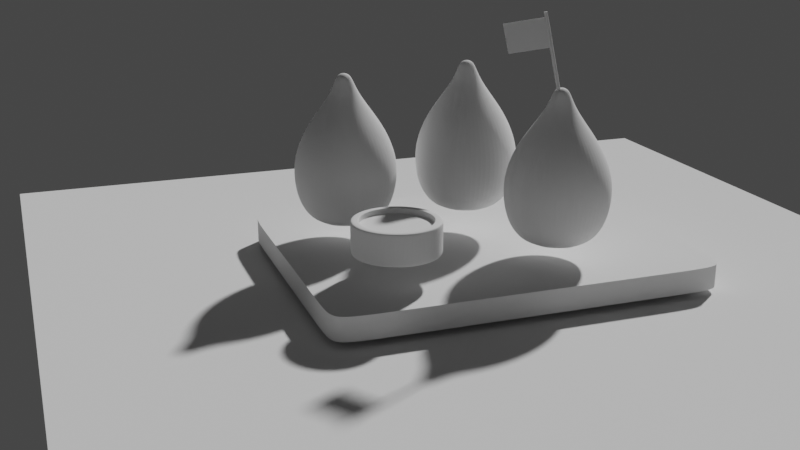 # Source: coxinha.blend  (saved by Blender 3.4.6; exported with 4.5.12 LTS)
import bpy
from mathutils import Matrix  # noqa: F401  (used for matrix-valued properties, if any)

bpy.ops.wm.read_factory_settings(use_empty=True)
scene = bpy.context.scene
scene.name = 'Scene'

# ---- collections
col_collection = bpy.data.collections.new('Collection'); scene.collection.children.link(col_collection)

# ---- world
world_world = bpy.data.worlds.new('World'); scene.world = world_world
world_world.use_nodes = True; world_world.node_tree.nodes.clear()
_N = world_world.node_tree.nodes; _L = world_world.node_tree.links
n0 = _N.new('ShaderNodeOutputWorld'); n0.name = 'World Output'; n0.location = (300, 300)
n1 = _N.new('ShaderNodeBackground'); n1.name = 'Background'; n1.location = (10, 300)
n1.inputs[0].default_value = (0.05088, 0.05088, 0.05088, 1.0)
_L.new(n1.outputs[0], n0.inputs[0])
n0.is_active_output = True
world_world.color = (0.05088, 0.05088, 0.05088)
world_world.use_sun_shadow = False
world_world.sun_shadow_jitter_overblur = 0.0

# ---- cameras
cam_camera = bpy.data.cameras.new('Camera')

# ---- meshes
me_cylinder = bpy.data.meshes.new('Cylinder')
me_cylinder.from_pydata([(9.031e-10, 0.752, -2.0), (-0.05823, 0.2378, 1.95), (0.5317, 0.5317, -2.0), (0.08319, 0.1793, 1.95), (0.752, 9.031e-10, -2.0), (0.1418, 0.03784, 1.95), (0.5317, -0.5317, -2.0), (0.08319, -0.1036, 1.95), (9.031e-10, -0.752, -2.0), (-0.05823, -0.1622, 1.95), (-0.5317, -0.5317, -2.0), (-0.1996, -0.1036, 1.95), (-0.752, 9.031e-10, -2.0), (-0.2582, 0.03784, 1.95), (-0.5317, 0.5317, -2.0), (-0.1996, 0.1793, 1.95), (-2.159e-09, 1.319, -1.51), (-7.09e-10, 1.495, -0.6667), (-7.976e-09, 1.374, 7.724e-07), (2.307e-09, 1.012, 0.6667), (0.0, 0.331, 1.436), (0.2341, 0.2341, 1.436), (0.7157, 0.7157, 0.6667), (0.9712, 0.9712, -4.625e-08), (1.057, 1.057, -0.6667), (0.9326, 0.9326, -1.51), (0.331, 0.0, 1.436), (1.012, 3.272e-09, 0.6667), (1.374, 1.449e-09, -4.625e-08), (1.495, -1.418e-09, -0.6667), (1.319, -4.319e-09, -1.51), (0.2341, -0.2341, 1.436), (0.7157, -0.7157, 0.6667), (0.9712, -0.9712, -4.625e-08), (1.057, -1.057, -0.6667), (0.9326, -0.9326, -1.51), (0.0, -0.331, 1.436), (2.307e-09, -1.012, 0.6667), (-7.976e-09, -1.374, -4.625e-08), (-7.09e-10, -1.495, -0.6667), (-2.159e-09, -1.319, -1.51), (-0.2341, -0.2341, 1.436), (-0.7157, -0.7157, 0.6667), (-0.9768, -1.001, -0.07174), (-1.057, -1.057, -0.6667), (-0.9326, -0.9326, -1.51), (-0.331, 0.0, 1.436), (-1.012, 3.272e-09, 0.6667), (-1.374, 1.449e-09, -4.625e-08), (-1.495, -1.418e-09, -0.6667), (-1.319, -4.319e-09, -1.51), (-0.2341, 0.2341, 1.436), (-0.7157, 0.7157, 0.6667), (-0.9712, 0.9712, -4.625e-08), (-1.037, 1.082, -0.6772), (-0.9326, 0.9326, -1.51)], [], [(20, 1, 3, 21), (21, 3, 5, 26), (26, 5, 7, 31), (31, 7, 9, 36), (36, 9, 11, 41), (41, 11, 13, 46), (3, 1, 15, 13, 11, 9, 7, 5), (46, 13, 15, 51), (51, 15, 1, 20), (0, 2, 4, 6, 8, 10, 12, 14), (14, 55, 16, 0), (55, 54, 17, 16), (54, 53, 18, 17), (53, 52, 19, 18), (52, 51, 20, 19), (12, 50, 55, 14), (50, 49, 54, 55), (49, 48, 53, 54), (48, 47, 52, 53), (47, 46, 51, 52), (10, 45, 50, 12), (45, 44, 49, 50), (44, 43, 48, 49), (43, 42, 47, 48), (42, 41, 46, 47), (8, 40, 45, 10), (40, 39, 44, 45), (39, 38, 43, 44), (38, 37, 42, 43), (37, 36, 41, 42), (6, 35, 40, 8), (35, 34, 39, 40), (34, 33, 38, 39), (33, 32, 37, 38), (32, 31, 36, 37), (4, 30, 35, 6), (30, 29, 34, 35), (29, 28, 33, 34), (28, 27, 32, 33), (27, 26, 31, 32), (2, 25, 30, 4), (25, 24, 29, 30), (24, 23, 28, 29), (23, 22, 27, 28), (22, 21, 26, 27), (0, 16, 25, 2), (16, 17, 24, 25), (17, 18, 23, 24), (18, 19, 22, 23), (19, 20, 21, 22)])
_uv = me_cylinder.uv_layers.new(name='UVMap')
_uv.uv.foreach_set('vector', [1.0, 0.9167, 1.0, 1.0, 0.875, 1.0, 0.875, 0.9167, 0.875, 0.9167, 0.875, 1.0, 0.75, 1.0, 0.75, 0.9167, 0.75, 0.9167, 0.75, 1.0, 0.625, 1.0, 0.625, 0.9167, 0.625, 0.9167, 0.625, 1.0, 0.5, 1.0, 0.5, 0.9167, 0.5, 0.9167, 0.5, 1.0, 0.375, 1.0, 0.375, 0.9167, 0.375, 0.9167, 0.375, 1.0, 0.25, 1.0, 0.25, 0.9167, 0.4197, 0.4197, 0.25, 0.49, 0.08029, 0.4197, 0.01, 0.25, 0.08029, 0.08029, 0.25, 0.01, 0.4197, 0.08029, 0.49, 0.25, 0.25, 0.9167, 0.25, 1.0, 0.125, 1.0, 0.125, 0.9167, 0.125, 0.9167, 0.125, 1.0, 0.0, 1.0, 0.0, 0.9167, 0.75, 0.49, 0.9197, 0.4197, 0.99, 0.25, 0.9197, 0.08029, 0.75, 0.01, 0.5803, 0.08029, 0.51, 0.25, 0.5803, 0.4197, 0.125, 0.5, 0.125, 0.5833, 0.0, 0.5833, 0.0, 0.5, 0.125, 0.5833, 0.125, 0.6667, 0.0, 0.6667, 0.0, 0.5833, 0.125, 0.6667, 0.125, 0.75, 0.0, 0.75, 0.0, 0.6667, 0.125, 0.75, 0.125, 0.8333, 0.0, 0.8333, 0.0, 0.75, 0.125, 0.8333, 0.125, 0.9167, 0.0, 0.9167, 0.0, 0.8333, 0.25, 0.5, 0.25, 0.5833, 0.125, 0.5833, 0.125, 0.5, 0.25, 0.5833, 0.25, 0.6667, 0.125, 0.6667, 0.125, 0.5833, 0.25, 0.6667, 0.25, 0.75, 0.125, 0.75, 0.125, 0.6667, 0.25, 0.75, 0.25, 0.8333, 0.125, 0.8333, 0.125, 0.75, 0.25, 0.8333, 0.25, 0.9167, 0.125, 0.9167, 0.125, 0.8333, 0.375, 0.5, 0.375, 0.5833, 0.25, 0.5833, 0.25, 0.5, 0.375, 0.5833, 0.375, 0.6667, 0.25, 0.6667, 0.25, 0.5833, 0.375, 0.6667, 0.375, 0.75, 0.25, 0.75, 0.25, 0.6667, 0.375, 0.75, 0.375, 0.8333, 0.25, 0.8333, 0.25, 0.75, 0.375, 0.8333, 0.375, 0.9167, 0.25, 0.9167, 0.25, 0.8333, 0.5, 0.5, 0.5, 0.5833, 0.375, 0.5833, 0.375, 0.5, 0.5, 0.5833, 0.5, 0.6667, 0.375, 0.6667, 0.375, 0.5833, 0.5, 0.6667, 0.5, 0.75, 0.375, 0.75, 0.375, 0.6667, 0.5, 0.75, 0.5, 0.8333, 0.375, 0.8333, 0.375, 0.75, 0.5, 0.8333, 0.5, 0.9167, 0.375, 0.9167, 0.375, 0.8333, 0.625, 0.5, 0.625, 0.5833, 0.5, 0.5833, 0.5, 0.5, 0.625, 0.5833, 0.625, 0.6667, 0.5, 0.6667, 0.5, 0.5833, 0.625, 0.6667, 0.625, 0.75, 0.5, 0.75, 0.5, 0.6667, 0.625, 0.75, 0.625, 0.8333, 0.5, 0.8333, 0.5, 0.75, 0.625, 0.8333, 0.625, 0.9167, 0.5, 0.9167, 0.5, 0.8333, 0.75, 0.5, 0.75, 0.5833, 0.625, 0.5833, 0.625, 0.5, 0.75, 0.5833, 0.75, 0.6667, 0.625, 0.6667, 0.625, 0.5833, 0.75, 0.6667, 0.75, 0.75, 0.625, 0.75, 0.625, 0.6667, 0.75, 0.75, 0.75, 0.8333, 0.625, 0.8333, 0.625, 0.75, 0.75, 0.8333, 0.75, 0.9167, 0.625, 0.9167, 0.625, 0.8333, 0.875, 0.5, 0.875, 0.5833, 0.75, 0.5833, 0.75, 0.5, 0.875, 0.5833, 0.875, 0.6667, 0.75, 0.6667, 0.75, 0.5833, 0.875, 0.6667, 0.875, 0.75, 0.75, 0.75, 0.75, 0.6667, 0.875, 0.75, 0.875, 0.8333, 0.75, 0.8333, 0.75, 0.75, 0.875, 0.8333, 0.875, 0.9167, 0.75, 0.9167, 0.75, 0.8333, 1.0, 0.5, 1.0, 0.5833, 0.875, 0.5833, 0.875, 0.5, 1.0, 0.5833, 1.0, 0.6667, 0.875, 0.6667, 0.875, 0.5833, 1.0, 0.6667, 1.0, 0.75, 0.875, 0.75, 0.875, 0.6667, 1.0, 0.75, 1.0, 0.8333, 0.875, 0.8333, 0.875, 0.75, 1.0, 0.8333, 1.0, 0.9167, 0.875, 0.9167, 0.875, 0.8333])
me_cylinder.update()
me_cube_004 = bpy.data.meshes.new('Cube.004')
me_cube_004.from_pydata([(-1.0, -1.0, -1.0), (-1.0, -1.0, 1.0), (-1.0, 1.0, -1.0), (-1.0, 1.0, 1.0), (1.0, -1.0, -1.0), (1.0, -1.0, 1.0), (1.0, 1.0, -1.0), (1.0, 1.0, 1.0), (-1.0, -0.7803, -1.0), (-1.0, -0.7803, 1.0), (1.0, -0.7803, -1.0), (1.0, -0.7803, 1.0), (-1.0, 0.787, 1.0), (1.0, 0.787, -1.0), (-1.0, 0.787, -1.0), (1.0, 0.787, 1.0), (-0.7906, 1.0, -1.0), (-0.7906, 1.0, 1.0), (-0.7906, -1.0, -1.0), (-0.7906, -1.0, 1.0), (-0.7906, -0.7803, 1.0), (-0.7906, -0.7803, -1.0), (-0.7906, 0.787, -1.0), (-0.7906, 0.787, 1.0), (0.6646, 1.0, 1.0), (0.6646, -1.0, -1.0), (0.6646, -0.7803, 1.0), (0.6646, 0.787, 1.0), (0.6646, 1.0, -1.0), (0.6646, -1.0, 1.0), (0.6646, -0.7803, -1.0), (0.6646, 0.787, -1.0), (-1.0, -1.0, -1.0), (-1.0, 1.0, -1.0), (1.0, 1.0, -1.0), (1.0, -1.0, -1.0), (1.0, -0.7803, -1.0), (-1.0, -0.7803, -1.0), (1.0, 0.787, -1.0), (-1.0, 0.787, -1.0), (-0.7906, -1.0, -1.0), (-0.7906, 1.0, -1.0), (0.6646, -1.0, -1.0), (0.6646, 1.0, -1.0), (-1.0, 0.787, 1.0), (-1.0, 1.0, 1.0), (0.6646, 1.0, 1.0), (1.0, 1.0, 1.0), (1.0, -0.7803, 1.0), (1.0, -1.0, 1.0), (-0.7906, -1.0, 1.0), (-1.0, -1.0, 1.0), (-1.0, -0.7803, 1.0), (1.0, 0.787, 1.0), (-0.7906, 1.0, 1.0), (0.6646, -1.0, 1.0), (-1.0, -0.7803, -1.0), (-1.0, -1.0, -1.0), (-0.7906, 1.0, -1.0), (-1.0, 1.0, -1.0), (1.0, 0.787, -1.0), (1.0, 1.0, -1.0), (0.6646, -1.0, -1.0), (1.0, -1.0, -1.0), (-1.0, 0.787, -1.0), (1.0, -0.7803, -1.0), (0.6646, 1.0, -1.0), (-0.7906, -1.0, -1.0), (-1.0, 0.787, 1.0), (-1.0, 1.0, 1.0), (0.6646, 1.0, 1.0), (1.0, 1.0, 1.0), (1.0, -0.7803, 1.0), (1.0, -1.0, 1.0), (-0.7906, -1.0, 1.0), (-1.0, -1.0, 1.0), (-1.0, -0.7803, 1.0), (1.0, 0.787, 1.0), (-0.7906, 1.0, 1.0), (0.6646, -1.0, 1.0)], [], [(39, 44, 45, 33), (43, 46, 47, 34), (36, 48, 49, 35), (40, 50, 51, 32), (30, 10, 4, 25), (20, 76, 1, 74), (23, 68, 76, 20), (31, 13, 10, 30), (38, 53, 48, 36), (32, 51, 52, 37), (34, 47, 53, 38), (28, 6, 13, 31), (78, 3, 68, 23), (37, 52, 44, 39), (70, 78, 23, 27), (2, 16, 22, 14), (14, 22, 21, 8), (27, 23, 20, 26), (26, 20, 74, 79), (8, 21, 18, 0), (42, 55, 50, 40), (33, 45, 54, 41), (35, 49, 55, 42), (72, 26, 79, 5), (77, 27, 26, 72), (7, 70, 27, 77), (16, 28, 31, 22), (22, 31, 30, 21), (21, 30, 25, 18), (41, 54, 46, 43), (58, 41, 43, 66), (63, 35, 42, 62), (59, 33, 41, 58), (62, 42, 40, 67), (56, 37, 39, 64), (61, 34, 38, 60), (57, 32, 37, 56), (60, 38, 36, 65), (67, 40, 32, 57), (65, 36, 35, 63), (66, 43, 34, 61), (64, 39, 33, 59), (12, 69, 45, 44), (24, 71, 47, 46), (11, 73, 49, 48), (19, 75, 51, 50), (75, 9, 52, 51), (15, 11, 48, 53), (9, 12, 44, 52), (71, 15, 53, 47), (69, 17, 54, 45), (29, 19, 50, 55), (17, 24, 46, 54), (73, 29, 55, 49), (8, 0, 57, 56), (16, 2, 59, 58), (13, 6, 61, 60), (25, 4, 63, 62), (14, 8, 56, 64), (4, 10, 65, 63), (10, 13, 60, 65), (2, 14, 64, 59), (28, 16, 58, 66), (0, 18, 67, 57), (18, 25, 62, 67), (6, 28, 66, 61), (68, 3, 69, 12), (70, 7, 71, 24), (72, 5, 73, 11), (74, 1, 75, 19), (1, 76, 9, 75), (77, 72, 11, 15), (76, 68, 12, 9), (7, 77, 15, 71), (3, 78, 17, 69), (79, 74, 19, 29), (78, 70, 24, 17), (5, 79, 29, 73)])
me_cube_004.polygons.foreach_set('use_smooth', [True] * 78)
_uv = me_cube_004.uv_layers.new(name='UVMap')
_uv.uv.foreach_set('vector', [0.375, 0.2234, 0.625, 0.2234, 0.625, 0.25, 0.375, 0.25, 0.375, 0.4581, 0.625, 0.4581, 0.625, 0.5, 0.375, 0.5, 0.375, 0.7225, 0.625, 0.7225, 0.625, 0.75, 0.375, 0.75, 0.375, 0.9738, 0.625, 0.9738, 0.625, 1.0, 0.375, 1.0, 0.3331, 0.7225, 0.375, 0.7225, 0.375, 0.75, 0.3331, 0.75, 0.8488, 0.7225, 0.875, 0.7225, 0.875, 0.75, 0.8488, 0.75, 0.8488, 0.5266, 0.875, 0.5266, 0.875, 0.7225, 0.8488, 0.7225, 0.3331, 0.5266, 0.375, 0.5266, 0.375, 0.7225, 0.3331, 0.7225, 0.375, 0.5266, 0.625, 0.5266, 0.625, 0.7225, 0.375, 0.7225, 0.375, 0.0, 0.625, 0.0, 0.625, 0.02746, 0.375, 0.02746, 0.375, 0.5, 0.625, 0.5, 0.625, 0.5266, 0.375, 0.5266, 0.3331, 0.5, 0.375, 0.5, 0.375, 0.5266, 0.3331, 0.5266, 0.8488, 0.5, 0.875, 0.5, 0.875, 0.5266, 0.8488, 0.5266, 0.375, 0.02746, 0.625, 0.02746, 0.625, 0.2234, 0.375, 0.2234, 0.6669, 0.5, 0.8488, 0.5, 0.8488, 0.5266, 0.6669, 0.5266, 0.125, 0.5, 0.1512, 0.5, 0.1512, 0.5266, 0.125, 0.5266, 0.125, 0.5266, 0.1512, 0.5266, 0.1512, 0.7225, 0.125, 0.7225, 0.6669, 0.5266, 0.8488, 0.5266, 0.8488, 0.7225, 0.6669, 0.7225, 0.6669, 0.7225, 0.8488, 0.7225, 0.8488, 0.75, 0.6669, 0.75, 0.125, 0.7225, 0.1512, 0.7225, 0.1512, 0.75, 0.125, 0.75, 0.375, 0.7919, 0.625, 0.7919, 0.625, 0.9738, 0.375, 0.9738, 0.375, 0.25, 0.625, 0.25, 0.625, 0.2762, 0.375, 0.2762, 0.375, 0.75, 0.625, 0.75, 0.625, 0.7919, 0.375, 0.7919, 0.625, 0.7225, 0.6669, 0.7225, 0.6669, 0.75, 0.625, 0.75, 0.625, 0.5266, 0.6669, 0.5266, 0.6669, 0.7225, 0.625, 0.7225, 0.625, 0.5, 0.6669, 0.5, 0.6669, 0.5266, 0.625, 0.5266, 0.1512, 0.5, 0.3331, 0.5, 0.3331, 0.5266, 0.1512, 0.5266, 0.1512, 0.5266, 0.3331, 0.5266, 0.3331, 0.7225, 0.1512, 0.7225, 0.1512, 0.7225, 0.3331, 0.7225, 0.3331, 0.75, 0.1512, 0.75, 0.375, 0.2762, 0.625, 0.2762, 0.625, 0.4581, 0.375, 0.4581, 0.375, 0.2762, 0.375, 0.2762, 0.375, 0.4581, 0.375, 0.4581, 0.375, 0.75, 0.375, 0.75, 0.375, 0.7919, 0.375, 0.7919, 0.375, 0.25, 0.375, 0.25, 0.375, 0.2762, 0.375, 0.2762, 0.375, 0.7919, 0.375, 0.7919, 0.375, 0.9738, 0.375, 0.9738, 0.375, 0.02746, 0.375, 0.02746, 0.375, 0.2234, 0.375, 0.2234, 0.375, 0.5, 0.375, 0.5, 0.375, 0.5266, 0.375, 0.5266, 0.375, 0.0, 0.375, 0.0, 0.375, 0.02746, 0.375, 0.02746, 0.375, 0.5266, 0.375, 0.5266, 0.375, 0.7225, 0.375, 0.7225, 0.375, 0.9738, 0.375, 0.9738, 0.375, 1.0, 0.375, 1.0, 0.375, 0.7225, 0.375, 0.7225, 0.375, 0.75, 0.375, 0.75, 0.375, 0.4581, 0.375, 0.4581, 0.375, 0.5, 0.375, 0.5, 0.375, 0.2234, 0.375, 0.2234, 0.375, 0.25, 0.375, 0.25, 0.875, 0.5266, 0.875, 0.5, 0.875, 0.5, 0.875, 0.5266, 0.6669, 0.5, 0.625, 0.5, 0.625, 0.5, 0.6669, 0.5, 0.625, 0.7225, 0.625, 0.75, 0.625, 0.75, 0.625, 0.7225, 0.8488, 0.75, 0.875, 0.75, 0.875, 0.75, 0.8488, 0.75, 0.875, 0.75, 0.875, 0.7225, 0.875, 0.7225, 0.875, 0.75, 0.625, 0.5266, 0.625, 0.7225, 0.625, 0.7225, 0.625, 0.5266, 0.875, 0.7225, 0.875, 0.5266, 0.875, 0.5266, 0.875, 0.7225, 0.625, 0.5, 0.625, 0.5266, 0.625, 0.5266, 0.625, 0.5, 0.875, 0.5, 0.8488, 0.5, 0.8488, 0.5, 0.875, 0.5, 0.6669, 0.75, 0.8488, 0.75, 0.8488, 0.75, 0.6669, 0.75, 0.8488, 0.5, 0.6669, 0.5, 0.6669, 0.5, 0.8488, 0.5, 0.625, 0.75, 0.6669, 0.75, 0.6669, 0.75, 0.625, 0.75, 0.125, 0.7225, 0.125, 0.75, 0.125, 0.75, 0.125, 0.7225, 0.1512, 0.5, 0.125, 0.5, 0.125, 0.5, 0.1512, 0.5, 0.375, 0.5266, 0.375, 0.5, 0.375, 0.5, 0.375, 0.5266, 0.3331, 0.75, 0.375, 0.75, 0.375, 0.75, 0.3331, 0.75, 0.125, 0.5266, 0.125, 0.7225, 0.125, 0.7225, 0.125, 0.5266, 0.375, 0.75, 0.375, 0.7225, 0.375, 0.7225, 0.375, 0.75, 0.375, 0.7225, 0.375, 0.5266, 0.375, 0.5266, 0.375, 0.7225, 0.125, 0.5, 0.125, 0.5266, 0.125, 0.5266, 0.125, 0.5, 0.3331, 0.5, 0.1512, 0.5, 0.1512, 0.5, 0.3331, 0.5, 0.125, 0.75, 0.1512, 0.75, 0.1512, 0.75, 0.125, 0.75, 0.1512, 0.75, 0.3331, 0.75, 0.3331, 0.75, 0.1512, 0.75, 0.375, 0.5, 0.3331, 0.5, 0.3331, 0.5, 0.375, 0.5, 0.875, 0.5266, 0.875, 0.5, 0.875, 0.5, 0.875, 0.5266, 0.6669, 0.5, 0.625, 0.5, 0.625, 0.5, 0.6669, 0.5, 0.625, 0.7225, 0.625, 0.75, 0.625, 0.75, 0.625, 0.7225, 0.8488, 0.75, 0.875, 0.75, 0.875, 0.75, 0.8488, 0.75, 0.875, 0.75, 0.875, 0.7225, 0.875, 0.7225, 0.875, 0.75, 0.625, 0.5266, 0.625, 0.7225, 0.625, 0.7225, 0.625, 0.5266, 0.875, 0.7225, 0.875, 0.5266, 0.875, 0.5266, 0.875, 0.7225, 0.625, 0.5, 0.625, 0.5266, 0.625, 0.5266, 0.625, 0.5, 0.875, 0.5, 0.8488, 0.5, 0.8488, 0.5, 0.875, 0.5, 0.6669, 0.75, 0.8488, 0.75, 0.8488, 0.75, 0.6669, 0.75, 0.8488, 0.5, 0.6669, 0.5, 0.6669, 0.5, 0.8488, 0.5, 0.625, 0.75, 0.6669, 0.75, 0.6669, 0.75, 0.625, 0.75])
me_cube_004.update()
me_cylinder_001 = bpy.data.meshes.new('Cylinder.001')
me_cylinder_001.from_pydata([(0.0, 1.101, -0.4), (0.0, 0.9864, 0.4), (0.7785, 0.7785, -0.4), (0.6975, 0.6975, 0.4), (1.101, 0.0, -0.4), (0.9864, 0.0, 0.4), (0.7785, -0.7785, -0.4), (0.6975, -0.6975, 0.4), (0.0, -1.101, -0.4), (0.0, -0.9864, 0.4), (-0.7785, -0.7785, -0.4), (-0.6975, -0.6975, 0.4), (-1.101, 0.0, -0.4), (-0.9864, 0.0, 0.4), (-0.7785, 0.7785, -0.4), (-0.6975, 0.6975, 0.4), (0.0, 1.2, -0.2783), (0.8485, 0.8485, -0.2783), (1.2, 0.0, -0.2783), (0.8485, -0.8485, -0.2783), (0.0, -1.2, -0.2783), (-0.8485, -0.8485, -0.2783), (-1.2, 0.0, -0.2783), (-0.8485, 0.8485, -0.2783), (0.0, 1.2, -0.4), (0.8485, 0.8485, -0.4), (1.2, 0.0, -0.4), (0.8485, -0.8485, -0.4), (0.0, -1.2, -0.4), (-0.8485, -0.8485, -0.4), (-1.2, 0.0, -0.4), (-0.8485, 0.8485, -0.4), (0.0, 1.2, 0.3263), (0.8485, 0.8485, 0.3263), (1.2, 0.0, 0.3263), (0.8485, -0.8485, 0.3263), (0.0, -1.2, 0.3263), (-0.8485, -0.8485, 0.3263), (-1.2, 0.0, 0.3263), (-0.8485, 0.8485, 0.3263), (0.8485, 0.8485, 0.4), (0.0, 1.2, 0.4), (1.2, 0.0, 0.4), (0.8485, -0.8485, 0.4), (0.0, -1.2, 0.4), (-0.8485, -0.8485, 0.4), (-1.2, 0.0, 0.4), (-0.8485, 0.8485, 0.4), (0.7336, 0.7336, 0.4), (0.0, 1.037, 0.4), (1.037, 0.0, 0.4), (0.7336, -0.7336, 0.4), (0.0, -1.037, 0.4), (-0.7336, -0.7336, 0.4), (-1.037, 0.0, 0.4), (-0.7336, 0.7336, 0.4), (0.6793, 0.6793, -0.3478), (0.0, 0.9607, -0.3478), (0.9607, 0.0, -0.3478), (0.6793, -0.6793, -0.3478), (0.0, -0.9607, -0.3478), (-0.6793, -0.6793, -0.3478), (-0.9607, 0.0, -0.3478), (-0.6793, 0.6793, -0.3478), (0.0, -0.9864, 0.3632), (-0.6975, -0.6975, 0.3632), (0.9864, 0.0, 0.3632), (0.6975, -0.6975, 0.3632), (0.0, 0.9864, 0.3632), (0.6975, 0.6975, 0.3632), (-0.6975, 0.6975, 0.3632), (-0.9864, 0.0, 0.3632), (0.0, -0.9864, -0.2871), (0.9864, 0.0, -0.2871), (0.0, 0.9864, -0.2871), (-0.6975, 0.6975, -0.2871), (-0.6975, -0.6975, -0.2871), (0.6975, -0.6975, -0.2871), (0.6975, 0.6975, -0.2871), (-0.9864, 0.0, -0.2871), (0.6975, 0.6975, -0.3478), (0.0, 0.9864, -0.3478), (0.9864, 0.0, -0.3478), (0.6975, -0.6975, -0.3478), (0.0, -0.9864, -0.3478), (-0.6975, -0.6975, -0.3478), (-0.9864, 0.0, -0.3478), (-0.6975, 0.6975, -0.3478)], [], [(32, 41, 40, 33), (33, 40, 42, 34), (34, 42, 43, 35), (35, 43, 44, 36), (36, 44, 45, 37), (37, 45, 46, 38), (76, 72, 84, 85), (38, 46, 47, 39), (39, 47, 41, 32), (0, 2, 4, 6, 8, 10, 12, 14), (31, 23, 16, 24), (30, 22, 23, 31), (29, 21, 22, 30), (28, 20, 21, 29), (27, 19, 20, 28), (26, 18, 19, 27), (25, 17, 18, 26), (24, 16, 17, 25), (2, 0, 24, 25), (4, 2, 25, 26), (6, 4, 26, 27), (8, 6, 27, 28), (10, 8, 28, 29), (12, 10, 29, 30), (14, 12, 30, 31), (0, 14, 31, 24), (23, 39, 32, 16), (22, 38, 39, 23), (21, 37, 38, 22), (20, 36, 37, 21), (19, 35, 36, 20), (18, 34, 35, 19), (17, 33, 34, 18), (16, 32, 33, 17), (49, 48, 40, 41), (48, 50, 42, 40), (50, 51, 43, 42), (51, 52, 44, 43), (52, 53, 45, 44), (53, 54, 46, 45), (54, 55, 47, 46), (55, 49, 41, 47), (1, 3, 48, 49), (3, 5, 50, 48), (5, 7, 51, 50), (7, 9, 52, 51), (9, 11, 53, 52), (11, 13, 54, 53), (13, 15, 55, 54), (15, 1, 49, 55), (56, 57, 63, 62, 61, 60, 59, 58), (77, 73, 82, 83), (78, 74, 81, 80), (74, 75, 87, 81), (79, 76, 85, 86), (72, 77, 83, 84), (73, 78, 80, 82), (75, 79, 86, 87), (15, 13, 71, 70), (5, 3, 69, 66), (9, 7, 67, 64), (13, 11, 65, 71), (1, 15, 70, 68), (3, 1, 68, 69), (7, 5, 66, 67), (11, 9, 64, 65), (70, 71, 79, 75), (66, 69, 78, 73), (64, 67, 77, 72), (71, 65, 76, 79), (68, 70, 75, 74), (69, 68, 74, 78), (67, 66, 73, 77), (65, 64, 72, 76), (57, 56, 80, 81), (56, 58, 82, 80), (58, 59, 83, 82), (59, 60, 84, 83), (60, 61, 85, 84), (61, 62, 86, 85), (62, 63, 87, 86), (63, 57, 81, 87)])
_uv = me_cylinder_001.uv_layers.new(name='UVMap')
_uv.uv.foreach_set('vector', [1.0, 0.9539, 1.0, 1.0, 0.875, 1.0, 0.875, 0.9539, 0.875, 0.9539, 0.875, 1.0, 0.75, 1.0, 0.75, 0.9539, 0.75, 0.9539, 0.75, 1.0, 0.625, 1.0, 0.625, 0.9539, 0.625, 0.9539, 0.625, 1.0, 0.5, 1.0, 0.5, 0.9539, 0.5, 0.9539, 0.5, 1.0, 0.375, 1.0, 0.375, 0.9539, 0.375, 0.9539, 0.375, 1.0, 0.25, 1.0, 0.25, 0.9539, 0.1105, 0.1105, 0.25, 0.05272, 0.25, 0.05272, 0.1105, 0.1105, 0.25, 0.9539, 0.25, 1.0, 0.125, 1.0, 0.125, 0.9539, 0.125, 0.9539, 0.125, 1.0, 0.0, 1.0, 0.0, 0.9539, 0.75, 0.4702, 0.9057, 0.4057, 0.9702, 0.25, 0.9057, 0.09431, 0.75, 0.02981, 0.5943, 0.09431, 0.5298, 0.25, 0.5943, 0.4057, 0.125, 0.5, 0.125, 0.5761, 0.0, 0.5761, 0.0, 0.5, 0.25, 0.5, 0.25, 0.5761, 0.125, 0.5761, 0.125, 0.5, 0.375, 0.5, 0.375, 0.5761, 0.25, 0.5761, 0.25, 0.5, 0.5, 0.5, 0.5, 0.5761, 0.375, 0.5761, 0.375, 0.5, 0.625, 0.5, 0.625, 0.5761, 0.5, 0.5761, 0.5, 0.5, 0.75, 0.5, 0.75, 0.5761, 0.625, 0.5761, 0.625, 0.5, 0.875, 0.5, 0.875, 0.5761, 0.75, 0.5761, 0.75, 0.5, 1.0, 0.5, 1.0, 0.5761, 0.875, 0.5761, 0.875, 0.5, 0.9057, 0.4057, 0.75, 0.4702, 0.75, 0.49, 0.9197, 0.4197, 0.9702, 0.25, 0.9057, 0.4057, 0.9197, 0.4197, 0.99, 0.25, 0.9057, 0.09431, 0.9702, 0.25, 0.99, 0.25, 0.9197, 0.08029, 0.75, 0.02981, 0.9057, 0.09431, 0.9197, 0.08029, 0.75, 0.01, 0.5943, 0.09431, 0.75, 0.02981, 0.75, 0.01, 0.5803, 0.08029, 0.5298, 0.25, 0.5943, 0.09431, 0.5803, 0.08029, 0.51, 0.25, 0.5943, 0.4057, 0.5298, 0.25, 0.51, 0.25, 0.5803, 0.4197, 0.75, 0.4702, 0.5943, 0.4057, 0.5803, 0.4197, 0.75, 0.49, 0.125, 0.5761, 0.125, 0.9539, 0.0, 0.9539, 0.0, 0.5761, 0.25, 0.5761, 0.25, 0.9539, 0.125, 0.9539, 0.125, 0.5761, 0.375, 0.5761, 0.375, 0.9539, 0.25, 0.9539, 0.25, 0.5761, 0.5, 0.5761, 0.5, 0.9539, 0.375, 0.9539, 0.375, 0.5761, 0.625, 0.5761, 0.625, 0.9539, 0.5, 0.9539, 0.5, 0.5761, 0.75, 0.5761, 0.75, 0.9539, 0.625, 0.9539, 0.625, 0.5761, 0.875, 0.5761, 0.875, 0.9539, 0.75, 0.9539, 0.75, 0.5761, 1.0, 0.5761, 1.0, 0.9539, 0.875, 0.9539, 0.875, 0.5761, 0.25, 0.4575, 0.3967, 0.3967, 0.4197, 0.4197, 0.25, 0.49, 0.3967, 0.3967, 0.4575, 0.25, 0.49, 0.25, 0.4197, 0.4197, 0.4575, 0.25, 0.3967, 0.1033, 0.4197, 0.08029, 0.49, 0.25, 0.3967, 0.1033, 0.25, 0.04252, 0.25, 0.01, 0.4197, 0.08029, 0.25, 0.04252, 0.1033, 0.1033, 0.08029, 0.08029, 0.25, 0.01, 0.1033, 0.1033, 0.04252, 0.25, 0.01, 0.25, 0.08029, 0.08029, 0.04252, 0.25, 0.1033, 0.3967, 0.08029, 0.4197, 0.01, 0.25, 0.1033, 0.3967, 0.25, 0.4575, 0.25, 0.49, 0.08029, 0.4197, 0.25, 0.4473, 0.3895, 0.3895, 0.3967, 0.3967, 0.25, 0.4575, 0.3895, 0.3895, 0.4473, 0.25, 0.4575, 0.25, 0.3967, 0.3967, 0.4473, 0.25, 0.3895, 0.1105, 0.3967, 0.1033, 0.4575, 0.25, 0.3895, 0.1105, 0.25, 0.05272, 0.25, 0.04252, 0.3967, 0.1033, 0.25, 0.05272, 0.1105, 0.1105, 0.1033, 0.1033, 0.25, 0.04252, 0.1105, 0.1105, 0.05272, 0.25, 0.04252, 0.25, 0.1033, 0.1033, 0.05272, 0.25, 0.1105, 0.3895, 0.1033, 0.3967, 0.04252, 0.25, 0.1105, 0.3895, 0.25, 0.4473, 0.25, 0.4575, 0.1033, 0.3967, 0.3859, 0.3859, 0.25, 0.4421, 0.1141, 0.3859, 0.05785, 0.25, 0.1141, 0.1141, 0.25, 0.05785, 0.3859, 0.1141, 0.4421, 0.25, 0.3895, 0.1105, 0.4473, 0.25, 0.4473, 0.25, 0.3895, 0.1105, 0.3895, 0.3895, 0.25, 0.4473, 0.25, 0.4473, 0.3895, 0.3895, 0.25, 0.4473, 0.1105, 0.3895, 0.1105, 0.3895, 0.25, 0.4473, 0.05272, 0.25, 0.1105, 0.1105, 0.1105, 0.1105, 0.05272, 0.25, 0.25, 0.05272, 0.3895, 0.1105, 0.3895, 0.1105, 0.25, 0.05272, 0.4473, 0.25, 0.3895, 0.3895, 0.3895, 0.3895, 0.4473, 0.25, 0.1105, 0.3895, 0.05272, 0.25, 0.05272, 0.25, 0.1105, 0.3895, 0.1105, 0.3895, 0.05272, 0.25, 0.05272, 0.25, 0.1105, 0.3895, 0.4473, 0.25, 0.3895, 0.3895, 0.3895, 0.3895, 0.4473, 0.25, 0.25, 0.05272, 0.3895, 0.1105, 0.3895, 0.1105, 0.25, 0.05272, 0.05272, 0.25, 0.1105, 0.1105, 0.1105, 0.1105, 0.05272, 0.25, 0.25, 0.4473, 0.1105, 0.3895, 0.1105, 0.3895, 0.25, 0.4473, 0.3895, 0.3895, 0.25, 0.4473, 0.25, 0.4473, 0.3895, 0.3895, 0.3895, 0.1105, 0.4473, 0.25, 0.4473, 0.25, 0.3895, 0.1105, 0.1105, 0.1105, 0.25, 0.05272, 0.25, 0.05272, 0.1105, 0.1105, 0.1105, 0.3895, 0.05272, 0.25, 0.05272, 0.25, 0.1105, 0.3895, 0.4473, 0.25, 0.3895, 0.3895, 0.3895, 0.3895, 0.4473, 0.25, 0.25, 0.05272, 0.3895, 0.1105, 0.3895, 0.1105, 0.25, 0.05272, 0.05272, 0.25, 0.1105, 0.1105, 0.1105, 0.1105, 0.05272, 0.25, 0.25, 0.4473, 0.1105, 0.3895, 0.1105, 0.3895, 0.25, 0.4473, 0.3895, 0.3895, 0.25, 0.4473, 0.25, 0.4473, 0.3895, 0.3895, 0.3895, 0.1105, 0.4473, 0.25, 0.4473, 0.25, 0.3895, 0.1105, 0.1105, 0.1105, 0.25, 0.05272, 0.25, 0.05272, 0.1105, 0.1105, 0.25, 0.4421, 0.3859, 0.3859, 0.3895, 0.3895, 0.25, 0.4473, 0.3859, 0.3859, 0.4421, 0.25, 0.4473, 0.25, 0.3895, 0.3895, 0.4421, 0.25, 0.3859, 0.1141, 0.3895, 0.1105, 0.4473, 0.25, 0.3859, 0.1141, 0.25, 0.05785, 0.25, 0.05272, 0.3895, 0.1105, 0.25, 0.05785, 0.1141, 0.1141, 0.1105, 0.1105, 0.25, 0.05272, 0.1141, 0.1141, 0.05785, 0.25, 0.05272, 0.25, 0.1105, 0.1105, 0.05785, 0.25, 0.1141, 0.3859, 0.1105, 0.3895, 0.05272, 0.25, 0.1141, 0.3859, 0.25, 0.4421, 0.25, 0.4473, 0.1105, 0.3895])
me_cylinder_001.update()
me_circle = bpy.data.meshes.new('Circle')
me_circle.from_pydata([(0.0, 1.0, 0.0), (-0.7071, 0.7071, 0.0), (-1.0, 0.0, 0.0), (-0.7071, -0.7071, 0.0), (0.0, -1.0, 0.0), (0.7071, -0.7071, 0.0), (1.0, 0.0, 0.0), (0.7071, 0.7071, 0.0)], [], [(0, 1, 2, 3, 4, 5, 6, 7)])
_uv = me_circle.uv_layers.new(name='UVMap')
_uv.uv.foreach_set('vector', [0.5, 1.0, 0.1464, 0.8536, 0.0, 0.5, 0.1464, 0.1464, 0.5, 0.0, 0.8536, 0.1464, 1.0, 0.5, 0.8536, 0.8536])
me_circle.update()
me_cylinder_002 = bpy.data.meshes.new('Cylinder.002')
me_cylinder_002.from_pydata([(0.0, 0.12, -3.35), (0.0, 0.12, 3.35), (0.04592, 0.1109, -3.35), (0.04592, 0.1109, 3.35), (0.08485, 0.08485, -3.35), (0.08485, 0.08485, 3.35), (0.1109, 0.04592, -3.35), (0.1109, 0.04592, 3.35), (0.12, 0.0, -3.35), (0.12, 0.0, 3.35), (0.1109, -0.04592, -3.35), (0.1109, -0.04592, 3.35), (0.08485, -0.08485, -3.35), (0.08485, -0.08485, 3.35), (0.04592, -0.1109, -3.35), (0.04592, -0.1109, 3.35), (0.0, -0.12, -3.35), (0.0, -0.12, 3.35), (-0.04592, -0.1109, -3.35), (-0.04592, -0.1109, 3.35), (-0.08485, -0.08485, -3.35), (-0.08485, -0.08485, 3.35), (-0.1109, -0.04592, -3.35), (-0.1109, -0.04592, 3.35), (-0.12, 0.0, -3.35), (-0.12, 0.0, 3.35), (-0.1109, 0.04592, -3.35), (-0.1109, 0.04592, 3.35), (-0.08485, 0.08485, -3.35), (-0.08485, 0.08485, 3.35), (-0.04592, 0.1109, -3.35), (-0.04592, 0.1109, 3.35)], [], [(0, 1, 3, 2), (2, 3, 5, 4), (4, 5, 7, 6), (6, 7, 9, 8), (8, 9, 11, 10), (10, 11, 13, 12), (12, 13, 15, 14), (14, 15, 17, 16), (16, 17, 19, 18), (18, 19, 21, 20), (20, 21, 23, 22), (22, 23, 25, 24), (24, 25, 27, 26), (26, 27, 29, 28), (3, 1, 31, 29, 27, 25, 23, 21, 19, 17, 15, 13, 11, 9, 7, 5), (28, 29, 31, 30), (30, 31, 1, 0), (0, 2, 4, 6, 8, 10, 12, 14, 16, 18, 20, 22, 24, 26, 28, 30)])
_uv = me_cylinder_002.uv_layers.new(name='UVMap')
_uv.uv.foreach_set('vector', [1.0, 0.5, 1.0, 1.0, 0.9375, 1.0, 0.9375, 0.5, 0.9375, 0.5, 0.9375, 1.0, 0.875, 1.0, 0.875, 0.5, 0.875, 0.5, 0.875, 1.0, 0.8125, 1.0, 0.8125, 0.5, 0.8125, 0.5, 0.8125, 1.0, 0.75, 1.0, 0.75, 0.5, 0.75, 0.5, 0.75, 1.0, 0.6875, 1.0, 0.6875, 0.5, 0.6875, 0.5, 0.6875, 1.0, 0.625, 1.0, 0.625, 0.5, 0.625, 0.5, 0.625, 1.0, 0.5625, 1.0, 0.5625, 0.5, 0.5625, 0.5, 0.5625, 1.0, 0.5, 1.0, 0.5, 0.5, 0.5, 0.5, 0.5, 1.0, 0.4375, 1.0, 0.4375, 0.5, 0.4375, 0.5, 0.4375, 1.0, 0.375, 1.0, 0.375, 0.5, 0.375, 0.5, 0.375, 1.0, 0.3125, 1.0, 0.3125, 0.5, 0.3125, 0.5, 0.3125, 1.0, 0.25, 1.0, 0.25, 0.5, 0.25, 0.5, 0.25, 1.0, 0.1875, 1.0, 0.1875, 0.5, 0.1875, 0.5, 0.1875, 1.0, 0.125, 1.0, 0.125, 0.5, 0.3418, 0.4717, 0.25, 0.49, 0.1582, 0.4717, 0.08029, 0.4197, 0.02827, 0.3418, 0.01, 0.25, 0.02827, 0.1582, 0.08029, 0.08029, 0.1582, 0.02827, 0.25, 0.01, 0.3418, 0.02827, 0.4197, 0.08029, 0.4717, 0.1582, 0.49, 0.25, 0.4717, 0.3418, 0.4197, 0.4197, 0.125, 0.5, 0.125, 1.0, 0.0625, 1.0, 0.0625, 0.5, 0.0625, 0.5, 0.0625, 1.0, 0.0, 1.0, 0.0, 0.5, 0.75, 0.49, 0.8418, 0.4717, 0.9197, 0.4197, 0.9717, 0.3418, 0.99, 0.25, 0.9717, 0.1582, 0.9197, 0.08029, 0.8418, 0.02827, 0.75, 0.01, 0.6582, 0.02827, 0.5803, 0.08029, 0.5283, 0.1582, 0.51, 0.25, 0.5283, 0.3418, 0.5803, 0.4197, 0.6582, 0.4717])
me_cylinder_002.update()
me_plane = bpy.data.meshes.new('Plane')
me_plane.from_pydata([(-1.0, -1.364, 1.591e-08), (1.0, -1.364, 1.591e-08), (-1.0, 0.6361, 1.591e-08), (1.0, 0.6361, 1.591e-08), (-1.0, 0.6361, 0.04702), (-1.0, -1.364, 0.04702), (1.0, -1.364, 0.04702), (1.0, 0.6361, 0.04702)], [], [(0, 2, 3, 1), (5, 6, 7, 4), (2, 0, 5, 4), (3, 2, 4, 7), (0, 1, 6, 5), (1, 3, 7, 6)])
_uv = me_plane.uv_layers.new(name='UVMap')
_uv.uv.foreach_set('vector', [0.0, 0.0, 0.0, 1.0, 1.0, 1.0, 1.0, 0.0, 0.0, 0.0, 1.0, 0.0, 1.0, 1.0, 0.0, 1.0, 0.0, 1.0, 0.0, 0.0, 0.0, 0.0, 0.0, 1.0, 1.0, 1.0, 0.0, 1.0, 0.0, 1.0, 1.0, 1.0, 0.0, 0.0, 1.0, 0.0, 1.0, 0.0, 0.0, 0.0, 1.0, 0.0, 1.0, 1.0, 1.0, 1.0, 1.0, 0.0])
me_plane.update()
me_plane_001 = bpy.data.meshes.new('Plane.001')
me_plane_001.from_pydata([(-11.0, -11.0, 0.0), (11.0, -11.0, 0.0), (-11.0, 11.0, 0.0), (11.0, 11.0, 0.0)], [], [(0, 1, 3, 2)])
_uv = me_plane_001.uv_layers.new(name='UVMap')
_uv.uv.foreach_set('vector', [0.0, 0.0, 1.0, 0.0, 1.0, 1.0, 0.0, 1.0])
me_plane_001.update()

# ---- objects
ob_coxinha = bpy.data.objects.new('coxinha', me_cylinder)
ob_tabua = bpy.data.objects.new('tabua', me_cube_004)
ob_pote = bpy.data.objects.new('pote', me_cylinder_001)
ob_kedshup = bpy.data.objects.new('kedshup', me_circle)
ob_cylinder = bpy.data.objects.new('Cylinder', me_cylinder_002)
ob_plane = bpy.data.objects.new('Plane', me_plane)
ob_plane_001 = bpy.data.objects.new('Plane.001', me_plane_001)
ob_camera = bpy.data.objects.new('Camera', cam_camera)
ob_coxinha_001 = bpy.data.objects.new('coxinha.001', me_cylinder)
ob_coxinha_002 = bpy.data.objects.new('coxinha.002', me_cylinder)

# ---- transforms, parenting, visibility, modifiers, constraints
ob_coxinha.location = (0.5542, 0.007738, 4.845)
_m = ob_coxinha.modifiers.new('Subdivision', 'SUBSURF')
_m.levels = 3
_m.render_levels = 3
ob_tabua.location = (0.0, 0.0, 1.871)
ob_tabua.scale = (4.0, 5.0, 0.3)
_m = ob_tabua.modifiers.new('Subdivision', 'SUBSURF')
_m.levels = 3
_m.render_levels = 3
ob_pote.location = (-2.188, 2.872, 3.261)
_m = ob_pote.modifiers.new('Subdivision', 'SUBSURF')
_m.levels = 3
_m.render_levels = 3
ob_kedshup.location = (-2.188, 2.872, 3.527)
_m = ob_kedshup.modifiers.new('Multires', 'MULTIRES')
_m.levels = 5
_m.sculpt_levels = 5
_m.render_levels = 5
ob_cylinder.location = (-2.135, -1.024, 7.188)
ob_cylinder.rotation_euler = (0.03585, -0.2042, -8.593)
ob_cylinder.scale = (0.3578, 0.3578, 0.3223)
ob_plane.location = (-1.711, -0.527, 7.798)
ob_plane.rotation_euler = (1.607, -0.2042, -8.593)
ob_plane.scale = (0.5484, 0.3578, 0.3578)
ob_plane_001.location = (-0.1947, 0.04553, 1.416)
ob_camera.location = (-25.27, 11.02, 11.66)
ob_camera.rotation_euler = (1.25, 5.6e-06, 4.37)
ob_coxinha_001.location = (-2.142, -1.287, 4.56)
_m = ob_coxinha_001.modifiers.new('Subdivision', 'SUBSURF')
_m.levels = 3
_m.render_levels = 3
ob_coxinha_002.location = (1.013, 3.128, 4.625)
_m = ob_coxinha_002.modifiers.new('Subdivision', 'SUBSURF')
_m.levels = 3
_m.render_levels = 3

# ---- collection membership
col_collection.objects.link(ob_coxinha)
col_collection.objects.link(ob_tabua)
col_collection.objects.link(ob_pote)
col_collection.objects.link(ob_kedshup)
col_collection.objects.link(ob_cylinder)
col_collection.objects.link(ob_plane)
col_collection.objects.link(ob_plane_001)
col_collection.objects.link(ob_camera)
col_collection.objects.link(ob_coxinha_001)
col_collection.objects.link(ob_coxinha_002)

# ---- scene / render settings (as saved in the file)
scene.camera = ob_camera
scene.frame_start = 1; scene.frame_end = 250; scene.frame_set(1)
scene.render.engine = 'BLENDER_EEVEE_NEXT'
scene.cycles.sampling_pattern = 'TABULATED_SOBOL'
scene.cycles.use_light_tree = False
scene.view_settings.view_transform = 'Filmic'
bpy.context.view_layer.update()

# ---- added for rendering (the .blend has no usable light): sun
light_auto_sun = bpy.data.lights.new('AutoSun', 'SUN')
light_auto_sun.energy = 3.0
light_auto_sun.angle = 0.0523599
ob_auto_sun = bpy.data.objects.new('AutoSun', light_auto_sun)
scene.collection.objects.link(ob_auto_sun)
ob_auto_sun.rotation_euler = (0.872665, 0.174533, 0.523599)
bpy.context.view_layer.update()
